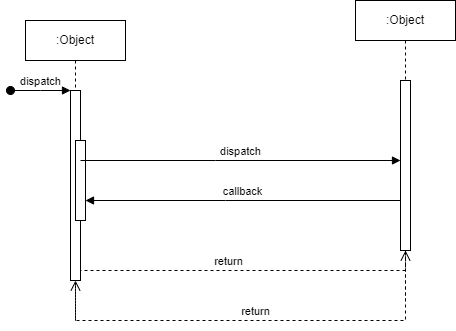

The diagram above was exported from draw.io. Its source (the exported page's mxGraphModel, read from the mxfile embedded in the PNG):
<mxGraphModel dx="1900" dy="1630" grid="1" gridSize="10" guides="1" tooltips="1" connect="1" arrows="1" fold="1" page="1" pageScale="1" pageWidth="850" pageHeight="1100" math="0" shadow="0">
  <root>
    <mxCell id="0" />
    <mxCell id="1" parent="0" />
    <mxCell id="aM9ryv3xv72pqoxQDRHE-1" value=":Object" style="shape=umlLifeline;perimeter=lifelinePerimeter;whiteSpace=wrap;html=1;container=0;dropTarget=0;collapsible=0;recursiveResize=0;outlineConnect=0;portConstraint=eastwest;newEdgeStyle={&quot;edgeStyle&quot;:&quot;elbowEdgeStyle&quot;,&quot;elbow&quot;:&quot;vertical&quot;,&quot;curved&quot;:0,&quot;rounded&quot;:0};" parent="1" vertex="1">
      <mxGeometry x="-10" y="-20" width="100" height="300" as="geometry" />
    </mxCell>
    <mxCell id="aM9ryv3xv72pqoxQDRHE-2" value="" style="html=1;points=[];perimeter=orthogonalPerimeter;outlineConnect=0;targetShapes=umlLifeline;portConstraint=eastwest;newEdgeStyle={&quot;edgeStyle&quot;:&quot;elbowEdgeStyle&quot;,&quot;elbow&quot;:&quot;vertical&quot;,&quot;curved&quot;:0,&quot;rounded&quot;:0};" parent="aM9ryv3xv72pqoxQDRHE-1" vertex="1">
      <mxGeometry x="45" y="70" width="10" height="190" as="geometry" />
    </mxCell>
    <mxCell id="aM9ryv3xv72pqoxQDRHE-3" value="dispatch" style="html=1;verticalAlign=bottom;startArrow=oval;endArrow=block;startSize=8;edgeStyle=elbowEdgeStyle;elbow=vertical;curved=0;rounded=0;" parent="aM9ryv3xv72pqoxQDRHE-1" target="aM9ryv3xv72pqoxQDRHE-2" edge="1">
      <mxGeometry relative="1" as="geometry">
        <mxPoint x="-15" y="70" as="sourcePoint" />
      </mxGeometry>
    </mxCell>
    <mxCell id="aM9ryv3xv72pqoxQDRHE-4" value="" style="html=1;points=[];perimeter=orthogonalPerimeter;outlineConnect=0;targetShapes=umlLifeline;portConstraint=eastwest;newEdgeStyle={&quot;edgeStyle&quot;:&quot;elbowEdgeStyle&quot;,&quot;elbow&quot;:&quot;vertical&quot;,&quot;curved&quot;:0,&quot;rounded&quot;:0};" parent="aM9ryv3xv72pqoxQDRHE-1" vertex="1">
      <mxGeometry x="50" y="120" width="10" height="80" as="geometry" />
    </mxCell>
    <mxCell id="aM9ryv3xv72pqoxQDRHE-5" value=":Object" style="shape=umlLifeline;perimeter=lifelinePerimeter;whiteSpace=wrap;html=1;container=0;dropTarget=0;collapsible=0;recursiveResize=0;outlineConnect=0;portConstraint=eastwest;newEdgeStyle={&quot;edgeStyle&quot;:&quot;elbowEdgeStyle&quot;,&quot;elbow&quot;:&quot;vertical&quot;,&quot;curved&quot;:0,&quot;rounded&quot;:0};" parent="1" vertex="1">
      <mxGeometry x="320" y="-40" width="100" height="300" as="geometry" />
    </mxCell>
    <mxCell id="aM9ryv3xv72pqoxQDRHE-6" value="" style="html=1;points=[];perimeter=orthogonalPerimeter;outlineConnect=0;targetShapes=umlLifeline;portConstraint=eastwest;newEdgeStyle={&quot;edgeStyle&quot;:&quot;elbowEdgeStyle&quot;,&quot;elbow&quot;:&quot;vertical&quot;,&quot;curved&quot;:0,&quot;rounded&quot;:0};" parent="aM9ryv3xv72pqoxQDRHE-5" vertex="1">
      <mxGeometry x="45" y="80" width="10" height="170" as="geometry" />
    </mxCell>
    <mxCell id="aM9ryv3xv72pqoxQDRHE-7" value="dispatch" style="html=1;verticalAlign=bottom;endArrow=block;edgeStyle=elbowEdgeStyle;elbow=vertical;curved=0;rounded=0;" parent="1" source="aM9ryv3xv72pqoxQDRHE-2" target="aM9ryv3xv72pqoxQDRHE-6" edge="1">
      <mxGeometry relative="1" as="geometry">
        <mxPoint x="195" y="130" as="sourcePoint" />
        <Array as="points">
          <mxPoint x="180" y="120" />
        </Array>
      </mxGeometry>
    </mxCell>
    <mxCell id="aM9ryv3xv72pqoxQDRHE-8" value="return" style="html=1;verticalAlign=bottom;endArrow=open;dashed=1;endSize=8;edgeStyle=elbowEdgeStyle;elbow=vertical;curved=0;rounded=0;" parent="1" source="aM9ryv3xv72pqoxQDRHE-6" target="aM9ryv3xv72pqoxQDRHE-2" edge="1">
      <mxGeometry relative="1" as="geometry">
        <mxPoint x="195" y="205" as="targetPoint" />
        <Array as="points">
          <mxPoint x="190" y="280" />
        </Array>
      </mxGeometry>
    </mxCell>
    <mxCell id="aM9ryv3xv72pqoxQDRHE-9" value="callback" style="html=1;verticalAlign=bottom;endArrow=block;edgeStyle=elbowEdgeStyle;elbow=vertical;curved=0;rounded=0;" parent="1" source="aM9ryv3xv72pqoxQDRHE-6" target="aM9ryv3xv72pqoxQDRHE-4" edge="1">
      <mxGeometry relative="1" as="geometry">
        <mxPoint x="175" y="160" as="sourcePoint" />
        <Array as="points">
          <mxPoint x="190" y="160" />
        </Array>
      </mxGeometry>
    </mxCell>
    <mxCell id="aM9ryv3xv72pqoxQDRHE-10" value="return" style="html=1;verticalAlign=bottom;endArrow=open;dashed=1;endSize=8;edgeStyle=elbowEdgeStyle;elbow=vertical;curved=0;rounded=0;" parent="1" source="aM9ryv3xv72pqoxQDRHE-4" target="aM9ryv3xv72pqoxQDRHE-6" edge="1">
      <mxGeometry relative="1" as="geometry">
        <mxPoint x="175" y="235" as="targetPoint" />
        <Array as="points">
          <mxPoint x="180" y="230" />
        </Array>
      </mxGeometry>
    </mxCell>
  </root>
</mxGraphModel>